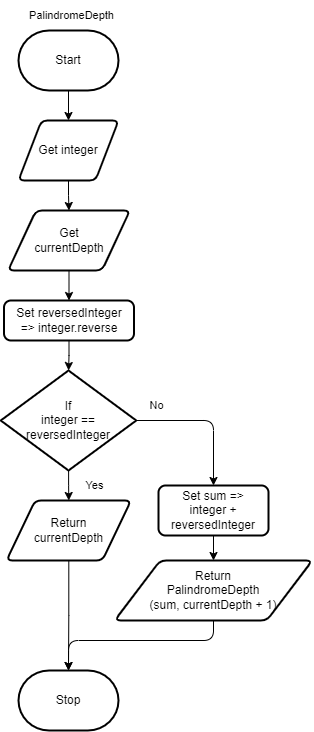

The diagram above was exported from draw.io. Its source (the exported page's mxGraphModel, read from the mxfile embedded in the PNG):
<mxGraphModel dx="540" dy="436" grid="1" gridSize="10" guides="1" tooltips="1" connect="1" arrows="1" fold="1" page="1" pageScale="1" pageWidth="827" pageHeight="1169" math="0" shadow="0">
  <root>
    <mxCell id="0" />
    <mxCell id="1" parent="0" />
    <mxCell id="2" value="" style="edgeStyle=orthogonalEdgeStyle;html=1;rounded=0;" edge="1" parent="1" source="3" target="7">
      <mxGeometry relative="1" as="geometry" />
    </mxCell>
    <mxCell id="3" value="Start" style="strokeWidth=2;html=1;shape=mxgraph.flowchart.terminator;whiteSpace=wrap;" vertex="1" parent="1">
      <mxGeometry x="140" y="130" width="100" height="60" as="geometry" />
    </mxCell>
    <mxCell id="4" value="" style="edgeStyle=orthogonalEdgeStyle;shape=connector;rounded=0;html=1;labelBackgroundColor=default;strokeColor=default;fontFamily=Helvetica;fontSize=11;fontColor=default;endArrow=classic;" edge="1" parent="1" source="5" target="12">
      <mxGeometry relative="1" as="geometry" />
    </mxCell>
    <mxCell id="5" value="Set reversedInteger &lt;br&gt;=&amp;gt; integer.reverse" style="rounded=1;whiteSpace=wrap;html=1;absoluteArcSize=1;arcSize=14;strokeWidth=2;" vertex="1" parent="1">
      <mxGeometry x="125.5" y="400" width="130" height="40" as="geometry" />
    </mxCell>
    <mxCell id="6" value="" style="edgeStyle=orthogonalEdgeStyle;shape=connector;rounded=0;html=1;labelBackgroundColor=default;strokeColor=default;fontFamily=Helvetica;fontSize=11;fontColor=default;endArrow=classic;" edge="1" parent="1" source="7" target="9">
      <mxGeometry relative="1" as="geometry" />
    </mxCell>
    <mxCell id="7" value="Get integer" style="shape=parallelogram;html=1;strokeWidth=2;perimeter=parallelogramPerimeter;whiteSpace=wrap;rounded=1;arcSize=12;size=0.23;" vertex="1" parent="1">
      <mxGeometry x="140" y="220" width="100" height="60" as="geometry" />
    </mxCell>
    <mxCell id="8" style="edgeStyle=orthogonalEdgeStyle;shape=connector;rounded=0;html=1;entryX=0.5;entryY=0;entryDx=0;entryDy=0;labelBackgroundColor=default;strokeColor=default;fontFamily=Helvetica;fontSize=11;fontColor=default;endArrow=classic;" edge="1" parent="1" source="9" target="5">
      <mxGeometry relative="1" as="geometry" />
    </mxCell>
    <mxCell id="9" value="Get &lt;br&gt;currentDepth" style="shape=parallelogram;html=1;strokeWidth=2;perimeter=parallelogramPerimeter;whiteSpace=wrap;rounded=1;arcSize=12;size=0.23;" vertex="1" parent="1">
      <mxGeometry x="129.5" y="310" width="122" height="60" as="geometry" />
    </mxCell>
    <mxCell id="10" style="edgeStyle=orthogonalEdgeStyle;shape=connector;rounded=0;html=1;labelBackgroundColor=default;strokeColor=default;fontFamily=Helvetica;fontSize=11;fontColor=default;endArrow=classic;" edge="1" parent="1" source="12" target="14">
      <mxGeometry relative="1" as="geometry" />
    </mxCell>
    <mxCell id="11" style="edgeStyle=orthogonalEdgeStyle;shape=connector;rounded=1;html=1;labelBackgroundColor=default;strokeColor=default;fontFamily=Helvetica;fontSize=11;fontColor=default;endArrow=classic;" edge="1" parent="1" source="12" target="16">
      <mxGeometry relative="1" as="geometry" />
    </mxCell>
    <mxCell id="12" value="If&lt;br&gt;integer == &lt;br&gt;reversedInteger" style="strokeWidth=2;html=1;shape=mxgraph.flowchart.decision;whiteSpace=wrap;" vertex="1" parent="1">
      <mxGeometry x="122.25" y="470" width="135.5" height="100" as="geometry" />
    </mxCell>
    <mxCell id="13" style="edgeStyle=orthogonalEdgeStyle;shape=connector;rounded=0;html=1;entryX=0.5;entryY=0;entryDx=0;entryDy=0;entryPerimeter=0;labelBackgroundColor=default;strokeColor=default;fontFamily=Helvetica;fontSize=11;fontColor=default;endArrow=classic;" edge="1" parent="1" source="14" target="19">
      <mxGeometry relative="1" as="geometry" />
    </mxCell>
    <mxCell id="14" value="Return &lt;br&gt;currentDepth" style="shape=parallelogram;html=1;strokeWidth=2;perimeter=parallelogramPerimeter;whiteSpace=wrap;rounded=1;arcSize=12;size=0.23;" vertex="1" parent="1">
      <mxGeometry x="128" y="600" width="124.5" height="60" as="geometry" />
    </mxCell>
    <mxCell id="23" style="edgeStyle=none;html=1;exitX=0.5;exitY=1;exitDx=0;exitDy=0;entryX=0.5;entryY=0;entryDx=0;entryDy=0;" edge="1" parent="1" source="16" target="18">
      <mxGeometry relative="1" as="geometry" />
    </mxCell>
    <mxCell id="16" value="Set sum =&amp;gt; &lt;br&gt;integer + &lt;br&gt;reversedInteger" style="rounded=1;whiteSpace=wrap;html=1;absoluteArcSize=1;arcSize=14;strokeWidth=2;" vertex="1" parent="1">
      <mxGeometry x="280" y="585" width="110" height="50" as="geometry" />
    </mxCell>
    <mxCell id="17" style="edgeStyle=orthogonalEdgeStyle;shape=connector;rounded=1;html=1;labelBackgroundColor=default;strokeColor=default;fontFamily=Helvetica;fontSize=11;fontColor=default;endArrow=classic;entryX=0.5;entryY=0;entryDx=0;entryDy=0;entryPerimeter=0;exitX=0.5;exitY=1;exitDx=0;exitDy=0;" edge="1" parent="1" source="18" target="19">
      <mxGeometry relative="1" as="geometry">
        <Array as="points">
          <mxPoint x="335" y="740" />
          <mxPoint x="190" y="740" />
        </Array>
      </mxGeometry>
    </mxCell>
    <mxCell id="18" value="Return &lt;br&gt;PalindromeDepth&lt;br&gt;(sum, currentDepth + 1)" style="shape=parallelogram;html=1;strokeWidth=2;perimeter=parallelogramPerimeter;whiteSpace=wrap;rounded=1;arcSize=12;size=0.23;" vertex="1" parent="1">
      <mxGeometry x="236.25" y="660" width="197.5" height="60" as="geometry" />
    </mxCell>
    <mxCell id="19" value="Stop" style="strokeWidth=2;html=1;shape=mxgraph.flowchart.terminator;whiteSpace=wrap;" vertex="1" parent="1">
      <mxGeometry x="140" y="770" width="100" height="60" as="geometry" />
    </mxCell>
    <mxCell id="20" value="Yes" style="text;html=1;align=center;verticalAlign=middle;resizable=0;points=[];autosize=1;strokeColor=none;fillColor=none;fontSize=11;fontFamily=Helvetica;fontColor=default;" vertex="1" parent="1">
      <mxGeometry x="196" y="570" width="40" height="30" as="geometry" />
    </mxCell>
    <mxCell id="21" value="No" style="text;html=1;align=center;verticalAlign=middle;resizable=0;points=[];autosize=1;strokeColor=none;fillColor=none;fontSize=11;fontFamily=Helvetica;fontColor=default;" vertex="1" parent="1">
      <mxGeometry x="257.5" y="490" width="40" height="30" as="geometry" />
    </mxCell>
    <mxCell id="22" value="PalindromeDepth" style="text;html=1;align=center;verticalAlign=middle;resizable=0;points=[];autosize=1;strokeColor=none;fillColor=none;fontSize=11;fontFamily=Helvetica;fontColor=default;" vertex="1" parent="1">
      <mxGeometry x="140.5" y="100" width="105" height="30" as="geometry" />
    </mxCell>
  </root>
</mxGraphModel>